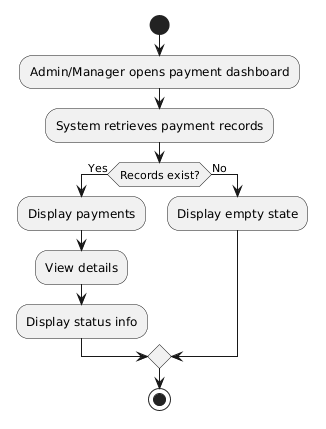

The diagram above was rendered by PlantUML. Its source (embedded in the PNG):
@startuml
start

:Admin/Manager opens payment dashboard;

:System retrieves payment records;

if (Records exist?) then (Yes)
  :Display payments;
  :View details;
  :Display status info;
else (No)
  :Display empty state;
endif

stop
@enduml